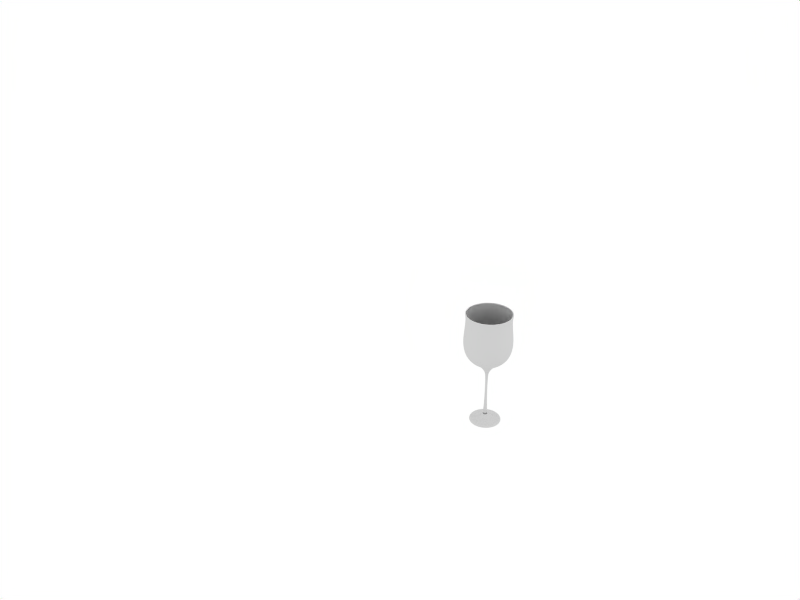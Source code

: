 # Source: wine_crate.blend  (saved by Blender 2.57.0; exported with 4.5.12 LTS)
import bpy
from mathutils import Matrix  # noqa: F401  (used for matrix-valued properties, if any)

bpy.ops.wm.read_factory_settings(use_empty=True)
scene = bpy.context.scene
scene.name = 'Scene'

# ---- collections
col_collection_1 = bpy.data.collections.new('Collection 1'); scene.collection.children.link(col_collection_1)

# ---- world
world_world = bpy.data.worlds.new('World'); scene.world = world_world
world_world.color = (1.0, 1.0, 1.0)
world_world.use_sun_shadow = False
world_world.sun_shadow_jitter_overblur = 0.0
world_world.cycles.sampling_method = 'MANUAL'
world_world.cycles.sample_map_resolution = 256

# ---- cameras
cam_camera = bpy.data.cameras.new('Camera')
cam_camera.passepartout_alpha = 0.2
cam_camera.clip_end = 100.0
cam_camera.lens = 35.0
cam_camera.ortho_scale = 7.314
cam_camera.show_passepartout = False
cam_camera.show_safe_areas = True
cam_camera.dof.focus_distance = 0.0
cam_camera.dof.aperture_fstop = 128.0

# ---- lights
light_lamp = bpy.data.lights.new('Lamp', 'SPOT')
light_lamp.transmission_factor = 0.0
light_lamp.energy = 100.0
light_lamp.shadow_buffer_clip_start = 0.5
light_lamp.shadow_soft_size = 1.0
light_lamp.shadow_maximum_resolution = 0.006
light_lamp.use_absolute_resolution = True
light_lamp.cycles.use_multiple_importance_sampling = False
light_spot = bpy.data.lights.new('Spot', 'POINT')
light_spot.transmission_factor = 0.0
light_spot.cutoff_distance = 30.0
light_spot.energy = 100.0
light_spot.shadow_buffer_clip_start = 1.001
light_spot.shadow_soft_size = 1.0
light_spot.shadow_maximum_resolution = 0.006
light_spot.use_absolute_resolution = True
light_spot.cycles.use_multiple_importance_sampling = False

# ---- meshes
me_circle_001 = bpy.data.meshes.new('Circle.001')
me_circle_001.from_pydata([(-0.02517, -0.1025, 0.0), (-0.0224, 0.2856, 0.0), (-0.02754, 0.4964, 0.0), (-0.04587, 0.606, 0.0), (-0.507, 1.022, 0.0), (-0.5657, 1.189, 0.0), (-0.5697, 1.477, -1.354e-08), (-0.5417, 1.747, 0.0), (-0.5341, 1.876, 5.537e-09), (-0.5542, 2.005, -2.338e-10), (-0.5231, 2.017, 0.0), (-0.5362, 2.027, 0.0), (-0.5513, 2.022, 0.0), (-0.528, 1.877, 2.805e-08), (-0.5599, 1.463, 1.112e-07), (-0.5648, 1.347, 1.344e-07), (-0.555, 1.205, 1.629e-07), (-0.4986, 1.043, 1.954e-07), (-0.3956, 0.9476, 2.146e-07), (-0.2189, 0.847, 2.348e-07), (0.001827, 0.8102, 2.348e-07), (-0.08772, -0.5283, 0.0), (-0.1582, -0.5819, 0.0), (-0.1949, -0.6044, 0.0), (-0.2711, -0.6157, 0.0), (-0.3754, -0.627, 0.0), (-0.3783, -0.6467, 0.0), (-0.3613, -0.658, 0.0), (-0.3275, -0.658, 0.0), (0.002771, -0.658, 0.0005993), (-0.2501, -0.658, 0.2127), (-0.276, -0.658, 0.2345), (-0.289, -0.6467, 0.2454), (-0.2868, -0.627, 0.2436), (-0.2738, -0.6101, 0.2327), (-0.2457, -0.6101, 0.2091), (-0.2068, -0.6157, 0.1765), (-0.1485, -0.6044, 0.1275), (-0.1204, -0.5819, 0.104), (-0.1031, -0.5593, 0.08945), (-0.06638, -0.5283, 0.05862), (0.002215, 0.8102, 0.001066), (-0.04476, 0.8102, 0.04048), (-0.1669, 0.847, 0.143), (-0.3022, 0.9476, 0.2565), (-0.3811, 1.043, 0.3227), (-0.4243, 1.205, 0.359), (-0.4319, 1.347, 0.3653), (-0.4281, 1.463, 0.3621), (-0.4074, 1.708, 0.3448), (-0.4037, 1.877, 0.3416), (-0.4074, 1.983, 0.3448), (-0.4215, 2.022, 0.3566), (-0.41, 2.027, 0.3469), (-0.3999, 2.017, 0.3385), (-0.4237, 2.005, 0.3584), (-0.4167, 1.985, 0.3526), (-0.4083, 1.876, 0.3455), (-0.4142, 1.747, 0.3505), (-0.4243, 1.611, 0.3589), (-0.4356, 1.477, 0.3685), (-0.4416, 1.355, 0.3735), (-0.4325, 1.189, 0.3659), (-0.3876, 1.022, 0.3281), (-0.2873, 0.8811, 0.244), (-0.1409, 0.7773, 0.1212), (-0.03432, 0.606, 0.03172), (-0.02028, 0.4964, 0.01994), (-0.01635, 0.2856, 0.01664), (-0.01847, -0.1025, 0.01842), (-0.03397, -0.4888, 0.03142), (-0.005004, -0.4888, 0.04815), (-0.001491, -0.1025, 0.02822), (-0.001011, 0.2856, 0.0255), (-0.001903, 0.4964, 0.03056), (-0.005085, 0.606, 0.0486), (-0.02925, 0.7773, 0.1857), (-0.06243, 0.8811, 0.3738), (-0.08516, 1.022, 0.5027), (-0.09535, 1.189, 0.5605), (-0.09741, 1.355, 0.5722), (-0.09605, 1.477, 0.5645), (-0.09347, 1.611, 0.5499), (-0.09119, 1.747, 0.5369), (-0.08986, 1.876, 0.5294), (-0.09176, 1.985, 0.5402), (-0.09335, 2.005, 0.5492), (-0.08796, 2.017, 0.5186), (-0.09024, 2.027, 0.5315), (-0.09285, 2.022, 0.5463), (-0.08966, 1.983, 0.5283), (-0.08881, 1.877, 0.5234), (-0.08966, 1.708, 0.5283), (-0.09435, 1.463, 0.5548), (-0.0952, 1.347, 0.5597), (-0.09349, 1.205, 0.55), (-0.0837, 1.043, 0.4944), (-0.06581, 0.9476, 0.393), (-0.03514, 0.847, 0.219), (-0.007451, 0.8102, 0.06203), (0.003198, 0.8102, 0.001633), (-0.01235, -0.5283, 0.08982), (-0.02068, -0.5593, 0.137), (-0.0246, -0.5819, 0.1593), (-0.03097, -0.6044, 0.1954), (-0.04419, -0.6157, 0.2704), (-0.05301, -0.6101, 0.3204), (-0.05938, -0.6101, 0.3565), (-0.06232, -0.627, 0.3732), (-0.06281, -0.6467, 0.376), (-0.05987, -0.658, 0.3593), (-0.05399, -0.658, 0.326), (0.169, -0.658, 0.2866), (0.1859, -0.658, 0.316), (0.1944, -0.6467, 0.3306), (0.193, -0.627, 0.3282), (0.1845, -0.6101, 0.3135), (0.1662, -0.6101, 0.2818), (0.1408, -0.6157, 0.2378), (0.1027, -0.6044, 0.1718), (0.08435, -0.5819, 0.1401), (0.07306, -0.5593, 0.1205), (0.04909, -0.5283, 0.07898), (0.03498, 0.8102, 0.05454), (0.1147, 0.847, 0.1926), (0.203, 0.9476, 0.3456), (0.2545, 1.043, 0.4348), (0.2827, 1.205, 0.4837), (0.2876, 1.347, 0.4922), (0.2852, 1.463, 0.4879), (0.2717, 1.708, 0.4645), (0.2692, 1.877, 0.4603), (0.2717, 1.983, 0.4645), (0.2809, 2.022, 0.4804), (0.2733, 2.027, 0.4674), (0.2668, 2.017, 0.456), (0.2823, 2.005, 0.4829), (0.2777, 1.985, 0.475), (0.2723, 1.876, 0.4655), (0.2761, 1.747, 0.4722), (0.2827, 1.611, 0.4836), (0.2901, 1.477, 0.4964), (0.294, 1.355, 0.5032), (0.2881, 1.189, 0.4929), (0.2587, 1.022, 0.4421), (0.1933, 0.8811, 0.3287), (0.09774, 0.7773, 0.1633), (0.02816, 0.606, 0.04274), (0.019, 0.4964, 0.02687), (0.01643, 0.2856, 0.02242), (0.01781, -0.1025, 0.02482), (0.02793, -0.4888, 0.04234), (0.04942, -0.4888, 0.01672), (0.03041, -0.1025, 0.009801), (0.02781, 0.2856, 0.008855), (0.03264, 0.4964, 0.01061), (0.04986, 0.606, 0.01688), (0.1806, 0.7773, 0.06448), (0.3602, 0.8811, 0.1298), (0.4832, 1.022, 0.1746), (0.5383, 1.189, 0.1947), (0.5495, 1.355, 0.1987), (0.5421, 1.477, 0.1961), (0.5282, 1.611, 0.191), (0.5158, 1.747, 0.1865), (0.5086, 1.876, 0.1839), (0.5189, 1.985, 0.1876), (0.5275, 2.005, 0.1907), (0.4983, 2.017, 0.1801), (0.5107, 2.027, 0.1846), (0.5248, 2.022, 0.1897), (0.5075, 1.983, 0.1835), (0.5029, 1.877, 0.1818), (0.5075, 1.708, 0.1835), (0.5329, 1.463, 0.1927), (0.5375, 1.347, 0.1944), (0.5283, 1.205, 0.191), (0.4753, 1.043, 0.1717), (0.3785, 0.9476, 0.1365), (0.2125, 0.847, 0.07607), (0.06267, 0.8102, 0.02154), (0.005044, 0.8102, 0.000567), (0.08919, -0.5283, 0.03119), (0.1343, -0.5593, 0.04759), (0.1555, -0.5819, 0.05531), (0.1899, -0.6044, 0.06786), (0.2615, -0.6157, 0.09391), (0.3092, -0.6101, 0.1113), (0.3437, -0.6101, 0.1238), (0.3596, -0.627, 0.1296), (0.3622, -0.6467, 0.1306), (0.3463, -0.658, 0.1248), (0.3145, -0.658, 0.1132), (0.004361, -0.658, 0.0003191), (0.3145, -0.658, -0.1132), (0.3463, -0.658, -0.1248), (0.3622, -0.6467, -0.1306), (0.3596, -0.627, -0.1296), (0.3437, -0.6101, -0.1238), (0.3092, -0.6101, -0.1113), (0.2615, -0.6157, -0.09391), (0.1899, -0.6044, -0.06786), (0.1555, -0.5819, -0.05531), (0.1343, -0.5593, -0.04759), (0.08919, -0.5283, -0.03119), (0.005044, 0.8102, -0.0005673), (0.06267, 0.8102, -0.02154), (0.2125, 0.847, -0.07607), (0.3785, 0.9476, -0.1365), (0.4753, 1.043, -0.1717), (0.5283, 1.205, -0.191), (0.5375, 1.347, -0.1944), (0.5329, 1.463, -0.1927), (0.5075, 1.708, -0.1835), (0.5029, 1.877, -0.1818), (0.5075, 1.983, -0.1835), (0.5248, 2.022, -0.1897), (0.5107, 2.027, -0.1846), (0.4983, 2.017, -0.1801), (0.5275, 2.005, -0.1907), (0.5189, 1.985, -0.1876), (0.5086, 1.876, -0.1839), (0.5158, 1.747, -0.1865), (0.5282, 1.611, -0.191), (0.5421, 1.477, -0.1961), (0.5495, 1.355, -0.1987), (0.5383, 1.189, -0.1947), (0.4832, 1.022, -0.1746), (0.3602, 0.8811, -0.1298), (0.1806, 0.7773, -0.06448), (0.04986, 0.606, -0.01688), (0.03264, 0.4964, -0.01061), (0.02781, 0.2856, -0.008855), (0.03041, -0.1025, -0.0098), (0.04942, -0.4888, -0.01672), (0.02793, -0.4888, -0.04234), (0.01781, -0.1025, -0.02482), (0.01643, 0.2856, -0.02242), (0.019, 0.4964, -0.02687), (0.02816, 0.606, -0.04274), (0.09774, 0.7773, -0.1633), (0.1933, 0.8811, -0.3287), (0.2587, 1.022, -0.4421), (0.2881, 1.189, -0.4929), (0.294, 1.355, -0.5032), (0.2901, 1.477, -0.4964), (0.2827, 1.611, -0.4836), (0.2761, 1.747, -0.4722), (0.2723, 1.876, -0.4655), (0.2777, 1.985, -0.475), (0.2823, 2.005, -0.4829), (0.2668, 2.017, -0.456), (0.2733, 2.027, -0.4674), (0.2809, 2.022, -0.4804), (0.2717, 1.983, -0.4645), (0.2692, 1.877, -0.4603), (0.2717, 1.708, -0.4645), (0.2852, 1.463, -0.4879), (0.2876, 1.347, -0.4922), (0.2827, 1.205, -0.4837), (0.2545, 1.043, -0.4348), (0.203, 0.9476, -0.3456), (0.1147, 0.847, -0.1926), (0.03498, 0.8102, -0.05454), (0.004314, 0.8102, -0.001436), (0.04909, -0.5283, -0.07898), (0.07306, -0.5593, -0.1205), (0.08435, -0.5819, -0.1401), (0.1027, -0.6044, -0.1718), (0.1408, -0.6157, -0.2378), (0.1662, -0.6101, -0.2818), (0.1845, -0.6101, -0.3135), (0.193, -0.627, -0.3282), (0.1944, -0.6467, -0.3306), (0.1859, -0.658, -0.316), (0.169, -0.658, -0.2866), (0.003952, -0.658, -0.0008073), (-0.05399, -0.658, -0.326), (-0.05987, -0.658, -0.3593), (-0.06281, -0.6467, -0.376), (-0.06232, -0.627, -0.3732), (-0.05938, -0.6101, -0.3565), (-0.05301, -0.6101, -0.3204), (-0.04419, -0.6157, -0.2704), (-0.03097, -0.6044, -0.1954), (-0.0246, -0.5819, -0.1593), (-0.02068, -0.5593, -0.137), (-0.01235, -0.5283, -0.08982), (-0.007452, 0.8102, -0.06203), (-0.03514, 0.847, -0.219), (-0.06581, 0.9476, -0.393), (-0.0837, 1.043, -0.4944), (-0.09349, 1.205, -0.55), (-0.0952, 1.347, -0.5597), (-0.09435, 1.463, -0.5548), (-0.08966, 1.708, -0.5283), (-0.08881, 1.877, -0.5234), (-0.08966, 1.983, -0.5283), (-0.09285, 2.022, -0.5463), (-0.09024, 2.027, -0.5315), (-0.08796, 2.017, -0.5186), (-0.09335, 2.005, -0.5492), (-0.09176, 1.985, -0.5402), (-0.08986, 1.876, -0.5294), (-0.09119, 1.747, -0.5369), (-0.09347, 1.611, -0.5499), (-0.09605, 1.477, -0.5645), (-0.09741, 1.355, -0.5722), (-0.09535, 1.189, -0.5605), (-0.08516, 1.022, -0.5027), (-0.06243, 0.8811, -0.3738), (-0.02925, 0.7773, -0.1857), (-0.005085, 0.606, -0.0486), (-0.001903, 0.4964, -0.03056), (-0.00101, 0.2856, -0.0255), (-0.001491, -0.1025, -0.02822), (-0.005004, -0.4888, -0.04815), (-0.03396, -0.4888, -0.03142), (-0.01847, -0.1025, -0.01842), (-0.01635, 0.2856, -0.01664), (-0.02028, 0.4964, -0.01994), (-0.03432, 0.606, -0.03172), (-0.1409, 0.7773, -0.1212), (-0.2873, 0.8811, -0.244), (-0.3876, 1.022, -0.3281), (-0.4325, 1.189, -0.3659), (-0.4416, 1.355, -0.3735), (-0.4356, 1.477, -0.3685), (-0.4243, 1.611, -0.3589), (-0.4142, 1.747, -0.3505), (-0.4083, 1.876, -0.3455), (-0.4167, 1.985, -0.3526), (-0.4237, 2.005, -0.3584), (-0.3999, 2.017, -0.3385), (-0.41, 2.027, -0.3469), (-0.4215, 2.022, -0.3566), (-0.4074, 1.983, -0.3448), (-0.4037, 1.877, -0.3416), (-0.4074, 1.708, -0.3448), (-0.4281, 1.463, -0.3621), (-0.4319, 1.347, -0.3653), (-0.4243, 1.205, -0.359), (-0.3811, 1.043, -0.3227), (-0.3022, 0.9476, -0.2565), (-0.1669, 0.847, -0.143), (-0.04476, 0.8102, -0.04048), (0.002215, 0.8102, -0.001066), (-0.06638, -0.5283, -0.05862), (-0.1031, -0.5593, -0.08945), (-0.1204, -0.5819, -0.104), (-0.1485, -0.6044, -0.1275), (-0.2068, -0.6157, -0.1765), (-0.2457, -0.6101, -0.2091), (-0.2738, -0.6101, -0.2327), (-0.2868, -0.627, -0.2436), (-0.289, -0.6467, -0.2454), (-0.276, -0.658, -0.2345), (-0.2501, -0.658, -0.2127), (0.002771, -0.658, -0.0005993), (-0.3585, -0.6101, 7.781e-08), (-0.3219, -0.6101, 8.623e-08), (-0.1357, -0.5593, 2.08e-08), (-0.0595, 0.8102, 2.502e-07), (-0.5329, 1.708, 1.624e-07), (-0.5329, 1.983, 1.027e-07), (-0.545, 1.985, 9.76e-08), (-0.5549, 1.611, 8.803e-08), (-0.5776, 1.355, 8.452e-08), (-0.3761, 0.8811, 1.127e-07), (-0.185, 0.7773, 4.597e-08), (-0.0454, -0.4888, 8.89e-09)], [], [(358, 28, 30, 29), (28, 27, 31, 30), (27, 26, 32, 31), (26, 25, 33, 32), (25, 359, 34, 33), (359, 360, 35, 34), (360, 24, 36, 35), (24, 23, 37, 36), (23, 22, 38, 37), (22, 361, 39, 38), (361, 21, 40, 39), (21, 370, 70, 40), (20, 362, 42, 41), (362, 19, 43, 42), (19, 18, 44, 43), (18, 17, 45, 44), (17, 16, 46, 45), (16, 15, 47, 46), (15, 14, 48, 47), (14, 363, 49, 48), (363, 13, 50, 49), (13, 364, 51, 50), (364, 10, 54, 51), (11, 12, 52, 53), (12, 9, 55, 52), (10, 11, 53, 54), (9, 365, 56, 55), (365, 8, 57, 56), (8, 7, 58, 57), (7, 366, 59, 58), (366, 6, 60, 59), (6, 367, 61, 60), (367, 5, 62, 61), (5, 4, 63, 62), (4, 368, 64, 63), (368, 369, 65, 64), (369, 3, 66, 65), (3, 2, 67, 66), (2, 1, 68, 67), (1, 0, 69, 68), (0, 370, 70, 69), (69, 70, 71, 72), (68, 69, 72, 73), (67, 68, 73, 74), (66, 67, 74, 75), (65, 66, 75, 76), (64, 65, 76, 77), (63, 64, 77, 78), (62, 63, 78, 79), (61, 62, 79, 80), (60, 61, 80, 81), (59, 60, 81, 82), (58, 59, 82, 83), (57, 58, 83, 84), (56, 57, 84, 85), (55, 56, 85, 86), (54, 53, 88, 87), (52, 55, 86, 89), (53, 52, 89, 88), (51, 54, 87, 90), (50, 51, 90, 91), (49, 50, 91, 92), (48, 49, 92, 93), (47, 48, 93, 94), (46, 47, 94, 95), (45, 46, 95, 96), (44, 45, 96, 97), (43, 44, 97, 98), (42, 43, 98, 99), (41, 42, 99, 100), (40, 70, 71, 101), (39, 40, 101, 102), (38, 39, 102, 103), (37, 38, 103, 104), (36, 37, 104, 105), (35, 36, 105, 106), (34, 35, 106, 107), (33, 34, 107, 108), (32, 33, 108, 109), (31, 32, 109, 110), (30, 31, 110, 111), (29, 30, 111), (29, 111, 112, 193), (111, 110, 113, 112), (110, 109, 114, 113), (109, 108, 115, 114), (108, 107, 116, 115), (107, 106, 117, 116), (106, 105, 118, 117), (105, 104, 119, 118), (104, 103, 120, 119), (103, 102, 121, 120), (102, 101, 122, 121), (101, 71, 151, 122), (100, 99, 123, 181), (99, 98, 124, 123), (98, 97, 125, 124), (97, 96, 126, 125), (96, 95, 127, 126), (95, 94, 128, 127), (94, 93, 129, 128), (93, 92, 130, 129), (92, 91, 131, 130), (91, 90, 132, 131), (90, 87, 135, 132), (88, 89, 133, 134), (89, 86, 136, 133), (87, 88, 134, 135), (86, 85, 137, 136), (85, 84, 138, 137), (84, 83, 139, 138), (83, 82, 140, 139), (82, 81, 141, 140), (81, 80, 142, 141), (80, 79, 143, 142), (79, 78, 144, 143), (78, 77, 145, 144), (77, 76, 146, 145), (76, 75, 147, 146), (75, 74, 148, 147), (74, 73, 149, 148), (73, 72, 150, 149), (72, 71, 151, 150), (150, 151, 152, 153), (149, 150, 153, 154), (148, 149, 154, 155), (147, 148, 155, 156), (146, 147, 156, 157), (145, 146, 157, 158), (144, 145, 158, 159), (143, 144, 159, 160), (142, 143, 160, 161), (141, 142, 161, 162), (140, 141, 162, 163), (139, 140, 163, 164), (138, 139, 164, 165), (137, 138, 165, 166), (136, 137, 166, 167), (135, 134, 169, 168), (133, 136, 167, 170), (134, 133, 170, 169), (132, 135, 168, 171), (131, 132, 171, 172), (130, 131, 172, 173), (129, 130, 173, 174), (128, 129, 174, 175), (127, 128, 175, 176), (126, 127, 176, 177), (125, 126, 177, 178), (124, 125, 178, 179), (123, 124, 179, 180), (181, 123, 180), (122, 151, 152, 182), (121, 122, 182, 183), (120, 121, 183, 184), (119, 120, 184, 185), (118, 119, 185, 186), (117, 118, 186, 187), (116, 117, 187, 188), (115, 116, 188, 189), (114, 115, 189, 190), (113, 114, 190, 191), (112, 113, 191, 192), (193, 112, 192), (193, 192, 194, 276), (192, 191, 195, 194), (191, 190, 196, 195), (190, 189, 197, 196), (189, 188, 198, 197), (188, 187, 199, 198), (187, 186, 200, 199), (186, 185, 201, 200), (185, 184, 202, 201), (184, 183, 203, 202), (183, 182, 204, 203), (182, 152, 234, 204), (181, 180, 206, 205), (180, 179, 207, 206), (179, 178, 208, 207), (178, 177, 209, 208), (177, 176, 210, 209), (176, 175, 211, 210), (175, 174, 212, 211), (174, 173, 213, 212), (173, 172, 214, 213), (172, 171, 215, 214), (171, 168, 218, 215), (169, 170, 216, 217), (170, 167, 219, 216), (168, 169, 217, 218), (167, 166, 220, 219), (166, 165, 221, 220), (165, 164, 222, 221), (164, 163, 223, 222), (163, 162, 224, 223), (162, 161, 225, 224), (161, 160, 226, 225), (160, 159, 227, 226), (159, 158, 228, 227), (158, 157, 229, 228), (157, 156, 230, 229), (156, 155, 231, 230), (155, 154, 232, 231), (154, 153, 233, 232), (153, 152, 234, 233), (233, 234, 235, 236), (232, 233, 236, 237), (231, 232, 237, 238), (230, 231, 238, 239), (229, 230, 239, 240), (228, 229, 240, 241), (227, 228, 241, 242), (226, 227, 242, 243), (225, 226, 243, 244), (224, 225, 244, 245), (223, 224, 245, 246), (222, 223, 246, 247), (221, 222, 247, 248), (220, 221, 248, 249), (219, 220, 249, 250), (218, 217, 252, 251), (216, 219, 250, 253), (217, 216, 253, 252), (215, 218, 251, 254), (214, 215, 254, 255), (213, 214, 255, 256), (212, 213, 256, 257), (211, 212, 257, 258), (210, 211, 258, 259), (209, 210, 259, 260), (208, 209, 260, 261), (207, 208, 261, 262), (206, 207, 262, 263), (205, 206, 263, 264), (204, 234, 235, 265), (203, 204, 265, 266), (202, 203, 266, 267), (201, 202, 267, 268), (200, 201, 268, 269), (199, 200, 269, 270), (198, 199, 270, 271), (197, 198, 271, 272), (196, 197, 272, 273), (195, 196, 273, 274), (194, 195, 274, 275), (276, 194, 275), (276, 275, 277, 358), (275, 274, 278, 277), (274, 273, 279, 278), (273, 272, 280, 279), (272, 271, 281, 280), (271, 270, 282, 281), (270, 269, 283, 282), (269, 268, 284, 283), (268, 267, 285, 284), (267, 266, 286, 285), (266, 265, 287, 286), (265, 235, 316, 287), (264, 263, 288, 346), (263, 262, 289, 288), (262, 261, 290, 289), (261, 260, 291, 290), (260, 259, 292, 291), (259, 258, 293, 292), (258, 257, 294, 293), (257, 256, 295, 294), (256, 255, 296, 295), (255, 254, 297, 296), (254, 251, 300, 297), (252, 253, 298, 299), (253, 250, 301, 298), (251, 252, 299, 300), (250, 249, 302, 301), (249, 248, 303, 302), (248, 247, 304, 303), (247, 246, 305, 304), (246, 245, 306, 305), (245, 244, 307, 306), (244, 243, 308, 307), (243, 242, 309, 308), (242, 241, 310, 309), (241, 240, 311, 310), (240, 239, 312, 311), (239, 238, 313, 312), (238, 237, 314, 313), (237, 236, 315, 314), (236, 235, 316, 315), (315, 316, 317, 318), (314, 315, 318, 319), (313, 314, 319, 320), (312, 313, 320, 321), (311, 312, 321, 322), (310, 311, 322, 323), (309, 310, 323, 324), (308, 309, 324, 325), (307, 308, 325, 326), (306, 307, 326, 327), (305, 306, 327, 328), (304, 305, 328, 329), (303, 304, 329, 330), (302, 303, 330, 331), (301, 302, 331, 332), (300, 299, 334, 333), (298, 301, 332, 335), (299, 298, 335, 334), (297, 300, 333, 336), (296, 297, 336, 337), (295, 296, 337, 338), (294, 295, 338, 339), (293, 294, 339, 340), (292, 293, 340, 341), (291, 292, 341, 342), (290, 291, 342, 343), (289, 290, 343, 344), (288, 289, 344, 345), (346, 288, 345), (287, 316, 317, 347), (286, 287, 347, 348), (285, 286, 348, 349), (284, 285, 349, 350), (283, 284, 350, 351), (282, 283, 351, 352), (281, 282, 352, 353), (280, 281, 353, 354), (279, 280, 354, 355), (278, 279, 355, 356), (277, 278, 356, 357), (358, 277, 357), (358, 357, 28), (357, 356, 27, 28), (356, 355, 26, 27), (355, 354, 25, 26), (354, 353, 359, 25), (353, 352, 360, 359), (352, 351, 24, 360), (351, 350, 23, 24), (350, 349, 22, 23), (349, 348, 361, 22), (348, 347, 21, 361), (347, 317, 370, 21), (346, 345, 362, 20), (345, 344, 19, 362), (344, 343, 18, 19), (343, 342, 17, 18), (342, 341, 16, 17), (341, 340, 15, 16), (340, 339, 14, 15), (339, 338, 363, 14), (338, 337, 13, 363), (337, 336, 364, 13), (336, 333, 10, 364), (334, 335, 12, 11), (335, 332, 9, 12), (333, 334, 11, 10), (332, 331, 365, 9), (331, 330, 8, 365), (330, 329, 7, 8), (329, 328, 366, 7), (328, 327, 6, 366), (327, 326, 367, 6), (326, 325, 5, 367), (325, 324, 4, 5), (324, 323, 368, 4), (323, 322, 369, 368), (322, 321, 3, 369), (321, 320, 2, 3), (320, 319, 1, 2), (0, 1, 319, 318), (370, 0, 318, 317)])
me_circle_001.polygons.foreach_set('use_smooth', [True] * 369)
me_circle_001.materials.append(None)
me_circle_001.use_remesh_preserve_volume = False
me_circle_001.use_remesh_preserve_attributes = False
me_circle_001.use_mirror_vertex_groups = False
me_circle_001.update()

# ---- objects
ob_lamp_001 = bpy.data.objects.new('Lamp.001', light_lamp)
ob_glass = bpy.data.objects.new('Glass', me_circle_001)
ob_lamp = bpy.data.objects.new('Lamp', light_spot)
ob_camera = bpy.data.objects.new('Camera', cam_camera)

# ---- transforms, parenting, visibility, modifiers, constraints
ob_lamp_001.location = (-5.54, -9.93, 4.245)
ob_lamp_001.rotation_euler = (1.053, -1.163, -0.1837)
ob_lamp_001.lock_rotations_4d = False
ob_lamp_001.empty_display_type = 'ARROWS'
ob_lamp_001.lineart.crease_threshold = 0.0
ob_glass.location = (0.03536, -0.01175, 0.3208)
ob_glass.rotation_euler = (1.571, 0.0, 0.0)
ob_glass.scale = (0.4069, 0.4069, 0.4069)
ob_glass.lock_rotations_4d = False
ob_glass.empty_display_type = 'ARROWS'
ob_glass.lineart.crease_threshold = 0.0
_vg = ob_glass.vertex_groups.new(name='Group')
_m = ob_glass.modifiers.new('Subsurf', 'SUBSURF')
_m.uv_smooth = 'PRESERVE_CORNERS'
_m.levels = 3
_m.render_levels = 3
_m.show_only_control_edges = False
ob_lamp.location = (5.392, 3.777, 7.149)
ob_lamp.rotation_euler = (2.987, -0.2489, 1.406)
ob_lamp.lock_rotations_4d = False
ob_lamp.empty_display_type = 'ARROWS'
ob_lamp.color = (0.0, 0.0, 0.0, 0.0)
ob_lamp.lineart.crease_threshold = 0.0
ob_camera.location = (3.832, -4.596, 4.221)
ob_camera.rotation_euler = (1.109, 0.01082, 0.8149)
ob_camera.lock_rotations_4d = False
ob_camera.empty_display_type = 'ARROWS'
ob_camera.color = (0.0, 0.0, 0.0, 0.0)
ob_camera.display_type = 'WIRE'
ob_camera.lineart.crease_threshold = 0.0

# ---- collection membership
col_collection_1.objects.link(ob_lamp_001)
col_collection_1.objects.link(ob_glass)
col_collection_1.objects.link(ob_lamp)
col_collection_1.objects.link(ob_camera)

# ---- scene / render settings (as saved in the file)
scene.camera = ob_camera
scene.frame_start = 1; scene.frame_end = 250; scene.frame_set(1)
scene.render.engine = 'BLENDER_EEVEE_NEXT'
scene.render.image_settings.file_format = 'JPEG'
scene.render.image_settings.color_mode = 'RGB'
scene.render.image_settings.compression = 90
scene.render.resolution_x = 800
scene.render.resolution_y = 600
scene.render.pixel_aspect_x = 100.0
scene.render.pixel_aspect_y = 100.0
scene.render.fps = 25
scene.render.dither_intensity = 0.0
scene.render.use_compositing = False
scene.render.use_sequencer = False
scene.render.bake_margin = 2
scene.render.bake_bias = 0.0
scene.render.use_stamp_time = False
scene.render.use_stamp_date = False
scene.render.use_stamp_frame = False
scene.render.use_stamp_camera = False
scene.render.use_stamp_scene = False
scene.render.use_stamp_filename = False
scene.render.use_stamp_render_time = False
scene.render.stamp_font_size = 0
scene.cycles.use_denoising = False
scene.cycles.samples = 10
scene.cycles.sampling_pattern = 'TABULATED_SOBOL'
scene.cycles.light_sampling_threshold = 0.0
scene.cycles.use_adaptive_sampling = False
scene.cycles.use_light_tree = False
scene.cycles.blur_glossy = 0.0
scene.cycles.volume_bounces = 1
scene.cycles.pixel_filter_type = 'GAUSSIAN'
scene.cycles.sample_clamp_indirect = 0.0
scene.view_settings.view_transform = 'Raw'
bpy.context.view_layer.update()
